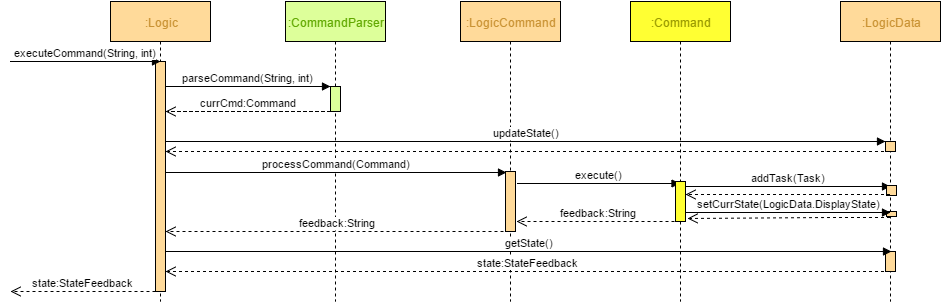

The diagram above was exported from draw.io. Its source (the exported page's mxGraphModel, read from the mxfile embedded in the PNG):
<mxGraphModel dx="1194" dy="580" grid="1" gridSize="10" guides="1" tooltips="1" connect="1" arrows="1" fold="1" page="1" pageScale="1" pageWidth="1169" pageHeight="826" background="#ffffff" math="0" shadow="0">
  <root>
    <mxCell id="0" />
    <mxCell id="1" parent="0" />
    <mxCell id="2" value="&lt;font color=&quot;#c99233&quot;&gt;:Logic&lt;/font&gt;" style="shape=umlLifeline;perimeter=lifelinePerimeter;whiteSpace=wrap;html=1;container=1;collapsible=0;recursiveResize=0;outlineConnect=0;strokeColor=#000000;fillColor=#FFDA9A;gradientColor=none;fontColor=#000000;" parent="1" vertex="1">
      <mxGeometry x="120" y="40" width="100" height="300" as="geometry" />
    </mxCell>
    <mxCell id="6" value="" style="html=1;points=[];perimeter=orthogonalPerimeter;strokeColor=#000000;fillColor=#FFDA9A;gradientColor=none;fontColor=#000000;" parent="2" vertex="1">
      <mxGeometry x="45" y="60" width="10" height="230" as="geometry" />
    </mxCell>
    <mxCell id="3" value="&lt;font color=&quot;#c99233&quot;&gt;:LogicCommand&lt;/font&gt;" style="shape=umlLifeline;perimeter=lifelinePerimeter;whiteSpace=wrap;html=1;container=1;collapsible=0;recursiveResize=0;outlineConnect=0;strokeColor=#000000;fillColor=#FFDA9A;gradientColor=none;fontColor=#000000;" parent="1" vertex="1">
      <mxGeometry x="470" y="40" width="100" height="300" as="geometry" />
    </mxCell>
    <mxCell id="19" value="" style="html=1;points=[];perimeter=orthogonalPerimeter;strokeColor=#000000;fillColor=#FFDA9A;gradientColor=none;fontColor=#000000;" parent="3" vertex="1">
      <mxGeometry x="45" y="170" width="10" height="60" as="geometry" />
    </mxCell>
    <mxCell id="4" value="&lt;font color=&quot;#c99233&quot;&gt;:LogicData&lt;/font&gt;" style="shape=umlLifeline;perimeter=lifelinePerimeter;whiteSpace=wrap;html=1;container=1;collapsible=0;recursiveResize=0;outlineConnect=0;strokeColor=#000000;fillColor=#FFDA9A;gradientColor=none;fontColor=#000000;" parent="1" vertex="1">
      <mxGeometry x="850" y="40" width="100" height="300" as="geometry" />
    </mxCell>
    <mxCell id="17" value="" style="html=1;points=[];perimeter=orthogonalPerimeter;fillColor=#FFDA9A;strokeColor=#000000;" parent="4" vertex="1">
      <mxGeometry x="45" y="140" width="10" height="10" as="geometry" />
    </mxCell>
    <mxCell id="26" value="" style="html=1;points=[];perimeter=orthogonalPerimeter;strokeColor=#000000;fillColor=#FFDA9A;gradientColor=none;fontColor=#000000;" parent="4" vertex="1">
      <mxGeometry x="45" y="250" width="10" height="20" as="geometry" />
    </mxCell>
    <mxCell id="7" value="executeCommand(String, int)" style="html=1;verticalAlign=bottom;endArrow=block;fontColor=#000000;entryX=0.5;entryY=0;entryPerimeter=0;" parent="1" target="6" edge="1">
      <mxGeometry width="80" relative="1" as="geometry">
        <mxPoint x="20" y="100" as="sourcePoint" />
        <mxPoint x="80" y="90" as="targetPoint" />
      </mxGeometry>
    </mxCell>
    <mxCell id="12" value="&lt;font color=&quot;#60a800&quot;&gt;:CommandParser&lt;/font&gt;" style="shape=umlLifeline;perimeter=lifelinePerimeter;whiteSpace=wrap;html=1;container=1;collapsible=0;recursiveResize=0;outlineConnect=0;strokeColor=#000000;fillColor=#DDFF9A;gradientColor=none;fontColor=#000000;" parent="1" vertex="1">
      <mxGeometry x="295" y="40" width="100" height="300" as="geometry" />
    </mxCell>
    <mxCell id="13" value="" style="html=1;points=[];perimeter=orthogonalPerimeter;strokeColor=#000000;fillColor=#DDFF9A;gradientColor=none;fontColor=#000000;" parent="12" vertex="1">
      <mxGeometry x="45" y="85" width="10" height="25" as="geometry" />
    </mxCell>
    <mxCell id="14" value="parseCommand(String, int)" style="html=1;verticalAlign=bottom;endArrow=block;fontColor=#000000;exitX=1;exitY=0.109;exitPerimeter=0;" parent="1" source="6" target="13" edge="1">
      <mxGeometry x="160" y="125" width="80" as="geometry">
        <mxPoint x="220" y="125" as="sourcePoint" />
        <mxPoint x="240" y="125" as="targetPoint" />
      </mxGeometry>
    </mxCell>
    <mxCell id="15" value="currCmd:Command" style="html=1;verticalAlign=bottom;endArrow=open;dashed=1;endSize=8;fontColor=#000000;" parent="1" source="13" target="6" edge="1">
      <mxGeometry x="160" y="148" as="geometry">
        <mxPoint x="330" y="150" as="sourcePoint" />
        <mxPoint x="220" y="150" as="targetPoint" />
        <Array as="points">
          <mxPoint x="230" y="150" />
        </Array>
      </mxGeometry>
    </mxCell>
    <mxCell id="16" value="updateState()" style="html=1;verticalAlign=bottom;endArrow=block;fontColor=#000000;exitX=1.1;exitY=0.348;exitPerimeter=0;" parent="1" source="6" target="17" edge="1">
      <mxGeometry width="80" relative="1" as="geometry">
        <mxPoint x="230" y="180" as="sourcePoint" />
        <mxPoint x="670" y="180" as="targetPoint" />
      </mxGeometry>
    </mxCell>
    <mxCell id="18" value="" style="html=1;verticalAlign=bottom;endArrow=open;dashed=1;endSize=8;fontColor=#000000;" parent="1" source="4" target="6" edge="1">
      <mxGeometry relative="1" as="geometry">
        <mxPoint x="670" y="190" as="sourcePoint" />
        <mxPoint x="590" y="190" as="targetPoint" />
        <Array as="points">
          <mxPoint x="690" y="190" />
        </Array>
      </mxGeometry>
    </mxCell>
    <mxCell id="20" value="processCommand(Command)" style="html=1;verticalAlign=bottom;endArrow=block;fontColor=#000000;entryX=0.1;entryY=0.02;entryPerimeter=0;exitX=1.1;exitY=0.483;exitPerimeter=0;" parent="1" source="6" target="19" edge="1">
      <mxGeometry width="80" relative="1" as="geometry">
        <mxPoint x="200" y="211" as="sourcePoint" />
        <mxPoint x="310" y="215" as="targetPoint" />
      </mxGeometry>
    </mxCell>
    <mxCell id="22" value="execute()" style="html=1;verticalAlign=bottom;endArrow=block;fontColor=#000000;exitX=1.2;exitY=0.2;exitPerimeter=0;" parent="1" source="19" target="29" edge="1">
      <mxGeometry width="80" relative="1" as="geometry">
        <mxPoint x="550" y="240" as="sourcePoint" />
        <mxPoint x="640" y="220" as="targetPoint" />
      </mxGeometry>
    </mxCell>
    <mxCell id="24" value="feedback:String" style="html=1;verticalAlign=bottom;endArrow=open;dashed=1;endSize=8;fontColor=#000000;exitX=0.4;exitY=1;exitPerimeter=0;" parent="1" source="19" target="6" edge="1">
      <mxGeometry relative="1" as="geometry">
        <mxPoint x="480" y="260" as="sourcePoint" />
        <mxPoint x="180" y="260" as="targetPoint" />
      </mxGeometry>
    </mxCell>
    <mxCell id="25" value="state:StateFeedback" style="html=1;verticalAlign=bottom;endArrow=open;dashed=1;endSize=8;fontColor=#000000;" parent="1" source="6" edge="1">
      <mxGeometry relative="1" as="geometry">
        <mxPoint x="140" y="330" as="sourcePoint" />
        <mxPoint x="20" y="330" as="targetPoint" />
      </mxGeometry>
    </mxCell>
    <mxCell id="27" value="getState()" style="html=1;verticalAlign=bottom;endArrow=block;fontColor=#000000;entryX=0.6;entryY=0;entryPerimeter=0;exitX=1.1;exitY=0.826;exitPerimeter=0;" parent="1" source="6" target="26" edge="1">
      <mxGeometry width="80" relative="1" as="geometry">
        <mxPoint x="540" y="290" as="sourcePoint" />
        <mxPoint x="620" y="290" as="targetPoint" />
      </mxGeometry>
    </mxCell>
    <mxCell id="28" value="state:StateFeedback" style="html=1;verticalAlign=bottom;endArrow=open;dashed=1;endSize=8;fontColor=#000000;" parent="1" source="4" target="6" edge="1">
      <mxGeometry relative="1" as="geometry">
        <mxPoint x="490" y="310" as="sourcePoint" />
        <mxPoint x="410" y="310" as="targetPoint" />
        <Array as="points">
          <mxPoint x="480" y="310" />
        </Array>
      </mxGeometry>
    </mxCell>
    <mxCell id="29" value="&lt;font color=&quot;#999900&quot;&gt;:Command&lt;/font&gt;" style="shape=umlLifeline;perimeter=lifelinePerimeter;whiteSpace=wrap;html=1;container=1;collapsible=0;recursiveResize=0;outlineConnect=0;strokeColor=#000000;fillColor=#FFFF33;gradientColor=none;fontColor=#000000;" parent="1" vertex="1">
      <mxGeometry x="640" y="40" width="100" height="300" as="geometry" />
    </mxCell>
    <mxCell id="32" value="" style="html=1;points=[];perimeter=orthogonalPerimeter;strokeColor=#000000;fillColor=#FFFF33;gradientColor=none;fontColor=#000000;" parent="29" vertex="1">
      <mxGeometry x="45" y="180" width="10" height="40" as="geometry" />
    </mxCell>
    <mxCell id="30" value="feedback:String" style="html=1;verticalAlign=bottom;endArrow=open;dashed=1;endSize=8;fontColor=#000000;" parent="1" edge="1">
      <mxGeometry x="490" y="480" as="geometry">
        <mxPoint x="690" y="260" as="sourcePoint" />
        <mxPoint x="526" y="260" as="targetPoint" />
        <Array as="points" />
      </mxGeometry>
    </mxCell>
    <mxCell id="33" value="" style="html=1;points=[];perimeter=orthogonalPerimeter;strokeColor=#000000;fillColor=#FFDA9A;gradientColor=none;fontColor=#000000;" parent="1" vertex="1">
      <mxGeometry x="896" y="250" width="10" height="5" as="geometry" />
    </mxCell>
    <mxCell id="34" value="addTask(Task)" style="html=1;verticalAlign=bottom;endArrow=block;fontColor=#000000;entryX=0.4;entryY=0.1;entryPerimeter=0;" parent="1" target="37" edge="1">
      <mxGeometry width="80" relative="1" as="geometry">
        <mxPoint x="696" y="225" as="sourcePoint" />
        <mxPoint x="800" y="225" as="targetPoint" />
      </mxGeometry>
    </mxCell>
    <mxCell id="36" value="setCurrState(LogicData.DisplayState)" style="html=1;verticalAlign=bottom;endArrow=block;fontColor=#000000;entryX=0.4;entryY=0.2;entryPerimeter=0;" parent="1" source="32" target="33" edge="1">
      <mxGeometry width="80" relative="1" as="geometry">
        <mxPoint x="740" y="251" as="sourcePoint" />
        <mxPoint x="830" y="247" as="targetPoint" />
      </mxGeometry>
    </mxCell>
    <mxCell id="37" value="" style="html=1;points=[];perimeter=orthogonalPerimeter;strokeColor=#000000;fillColor=#FFDA9A;gradientColor=none;fontColor=#000000;" parent="1" vertex="1">
      <mxGeometry x="896" y="224" width="10" height="10" as="geometry" />
    </mxCell>
    <mxCell id="38" value="" style="html=1;verticalAlign=bottom;endArrow=open;dashed=1;endSize=8;fontColor=#000000;" parent="1" target="32" edge="1">
      <mxGeometry relative="1" as="geometry">
        <mxPoint x="899.5" y="233" as="sourcePoint" />
        <mxPoint x="710" y="233" as="targetPoint" />
        <Array as="points">
          <mxPoint x="840" y="233" />
        </Array>
      </mxGeometry>
    </mxCell>
    <mxCell id="39" value="" style="html=1;verticalAlign=bottom;endArrow=open;dashed=1;endSize=8;fontColor=#000000;entryX=1.2;entryY=0.925;entryPerimeter=0;" parent="1" target="32" edge="1">
      <mxGeometry relative="1" as="geometry">
        <mxPoint x="899.5" y="256" as="sourcePoint" />
        <mxPoint x="710" y="256" as="targetPoint" />
        <Array as="points">
          <mxPoint x="840" y="256" />
        </Array>
      </mxGeometry>
    </mxCell>
  </root>
</mxGraphModel>